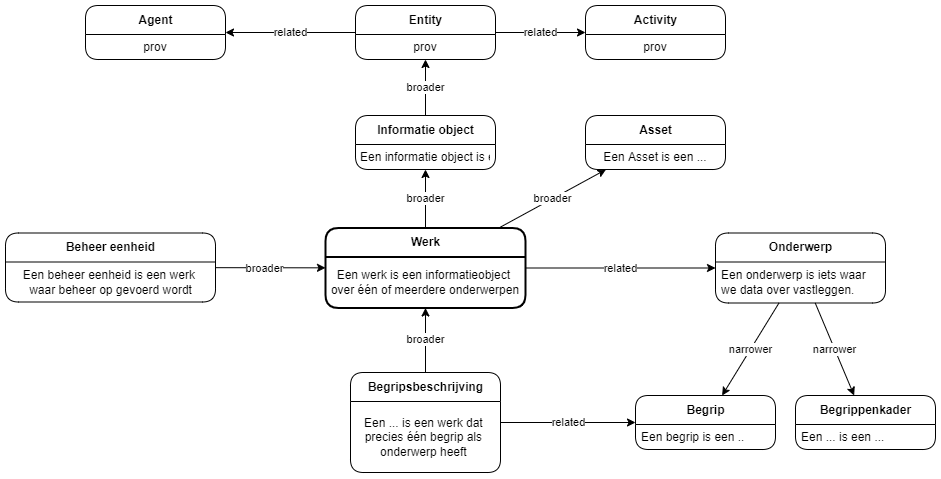

The diagram above was exported from draw.io. Its source (the exported page's mxGraphModel, read from the mxfile embedded in the PNG):
<mxGraphModel dx="1730" dy="1722" grid="1" gridSize="10" guides="1" tooltips="1" connect="1" arrows="1" fold="1" page="1" pageScale="1" pageWidth="827" pageHeight="1169" background="#ffffff" math="0" shadow="0">
  <root>
    <mxCell id="0" />
    <mxCell id="1" parent="0" />
    <mxCell id="14" value="related" style="edgeStyle=none;html=1;" parent="1" source="2" target="5" edge="1">
      <mxGeometry relative="1" as="geometry" />
    </mxCell>
    <mxCell id="17" value="broader" style="edgeStyle=none;html=1;" parent="1" source="2" target="15" edge="1">
      <mxGeometry relative="1" as="geometry" />
    </mxCell>
    <mxCell id="46" value="broader" style="edgeStyle=none;html=1;endArrow=classic;endFill=1;" edge="1" parent="1" source="2" target="44">
      <mxGeometry relative="1" as="geometry" />
    </mxCell>
    <mxCell id="2" value="Werk" style="swimlane;fontStyle=1;align=center;verticalAlign=middle;childLayout=stackLayout;horizontal=1;startSize=29;horizontalStack=0;resizeParent=1;resizeParentMax=0;resizeLast=0;collapsible=0;marginBottom=0;html=1;rounded=1;glass=0;swimlaneLine=1;shadow=0;strokeWidth=2;" parent="1" vertex="1">
      <mxGeometry x="130" y="152.5" width="200" height="80" as="geometry" />
    </mxCell>
    <mxCell id="3" value="Een werk is een informatieobject &lt;br&gt;over één of meerdere onderwerpen" style="text;html=1;strokeColor=none;fillColor=none;align=center;verticalAlign=middle;spacingLeft=4;spacingRight=4;overflow=hidden;rotatable=0;points=[[0,0.5],[1,0.5]];portConstraint=eastwest;" parent="2" vertex="1">
      <mxGeometry y="29" width="200" height="51" as="geometry" />
    </mxCell>
    <mxCell id="23" value="narrower" style="edgeStyle=none;html=1;" edge="1" parent="1" source="5" target="8">
      <mxGeometry relative="1" as="geometry" />
    </mxCell>
    <mxCell id="24" value="narrower" style="edgeStyle=none;html=1;" edge="1" parent="1" source="5" target="10">
      <mxGeometry relative="1" as="geometry" />
    </mxCell>
    <mxCell id="5" value="Onderwerp" style="swimlane;fontStyle=1;align=center;verticalAlign=middle;childLayout=stackLayout;horizontal=1;startSize=29;horizontalStack=0;resizeParent=1;resizeParentMax=0;resizeLast=0;collapsible=0;marginBottom=0;html=1;rounded=1;" parent="1" vertex="1">
      <mxGeometry x="520" y="157.5" width="170" height="70" as="geometry" />
    </mxCell>
    <mxCell id="7" value="Een onderwerp is iets waar &lt;br&gt;we data over vastleggen." style="text;html=1;strokeColor=none;fillColor=none;align=left;verticalAlign=middle;spacingLeft=4;spacingRight=4;overflow=hidden;rotatable=0;points=[[0,0.5],[1,0.5]];portConstraint=eastwest;" parent="5" vertex="1">
      <mxGeometry y="29" width="170" height="41" as="geometry" />
    </mxCell>
    <mxCell id="8" value="Begrip" style="swimlane;fontStyle=1;align=center;verticalAlign=middle;childLayout=stackLayout;horizontal=1;startSize=29;horizontalStack=0;resizeParent=1;resizeParentMax=0;resizeLast=0;collapsible=0;marginBottom=0;html=1;rounded=1;" parent="1" vertex="1">
      <mxGeometry x="440" y="320" width="140" height="54" as="geometry" />
    </mxCell>
    <mxCell id="9" value="Een begrip is een .." style="text;html=1;strokeColor=none;fillColor=none;align=left;verticalAlign=middle;spacingLeft=4;spacingRight=4;overflow=hidden;rotatable=0;points=[[0,0.5],[1,0.5]];portConstraint=eastwest;" parent="8" vertex="1">
      <mxGeometry y="29" width="140" height="25" as="geometry" />
    </mxCell>
    <mxCell id="10" value="Begrippenkader" style="swimlane;fontStyle=1;align=center;verticalAlign=middle;childLayout=stackLayout;horizontal=1;startSize=29;horizontalStack=0;resizeParent=1;resizeParentMax=0;resizeLast=0;collapsible=0;marginBottom=0;html=1;rounded=1;" parent="1" vertex="1">
      <mxGeometry x="600" y="320" width="140" height="54" as="geometry" />
    </mxCell>
    <mxCell id="11" value="Een ... is een ..." style="text;html=1;strokeColor=none;fillColor=none;align=left;verticalAlign=middle;spacingLeft=4;spacingRight=4;overflow=hidden;rotatable=0;points=[[0,0.5],[1,0.5]];portConstraint=eastwest;" parent="10" vertex="1">
      <mxGeometry y="29" width="140" height="25" as="geometry" />
    </mxCell>
    <mxCell id="35" value="broader" style="edgeStyle=none;html=1;endArrow=classic;endFill=1;" edge="1" parent="1" source="15" target="33">
      <mxGeometry relative="1" as="geometry" />
    </mxCell>
    <mxCell id="15" value="Informatie object" style="swimlane;fontStyle=1;align=center;verticalAlign=middle;childLayout=stackLayout;horizontal=1;startSize=29;horizontalStack=0;resizeParent=1;resizeParentMax=0;resizeLast=0;collapsible=0;marginBottom=0;html=1;rounded=1;glass=0;swimlaneLine=1;shadow=0;" parent="1" vertex="1">
      <mxGeometry x="160" y="40" width="140" height="54" as="geometry" />
    </mxCell>
    <mxCell id="16" value="Een informatie object is een .." style="text;html=1;strokeColor=none;fillColor=none;align=center;verticalAlign=middle;spacingLeft=4;spacingRight=4;overflow=hidden;rotatable=0;points=[[0,0.5],[1,0.5]];portConstraint=eastwest;" parent="15" vertex="1">
      <mxGeometry y="29" width="140" height="25" as="geometry" />
    </mxCell>
    <mxCell id="21" value="broader" style="edgeStyle=none;html=1;" parent="1" source="19" target="2" edge="1">
      <mxGeometry relative="1" as="geometry" />
    </mxCell>
    <mxCell id="22" value="related" style="edgeStyle=none;html=1;" parent="1" source="19" target="8" edge="1">
      <mxGeometry relative="1" as="geometry" />
    </mxCell>
    <mxCell id="19" value="Begripsbeschrijving" style="swimlane;fontStyle=1;align=center;verticalAlign=middle;childLayout=stackLayout;horizontal=1;startSize=29;horizontalStack=0;resizeParent=1;resizeParentMax=0;resizeLast=0;collapsible=0;marginBottom=0;html=1;rounded=1;glass=0;swimlaneLine=1;shadow=0;" parent="1" vertex="1">
      <mxGeometry x="155" y="297" width="150" height="100" as="geometry" />
    </mxCell>
    <mxCell id="20" value="Een ... is een werk dat &lt;br&gt;precies één begrip als &lt;br&gt;onderwerp heeft&amp;nbsp;" style="text;html=1;strokeColor=none;fillColor=none;align=center;verticalAlign=middle;spacingLeft=4;spacingRight=4;overflow=hidden;rotatable=0;points=[[0,0.5],[1,0.5]];portConstraint=eastwest;" parent="19" vertex="1">
      <mxGeometry y="29" width="150" height="71" as="geometry" />
    </mxCell>
    <mxCell id="27" value="Beheer eenheid" style="swimlane;fontStyle=1;align=center;verticalAlign=middle;childLayout=stackLayout;horizontal=1;startSize=29;horizontalStack=0;resizeParent=1;resizeParentMax=0;resizeLast=0;collapsible=0;marginBottom=0;html=1;rounded=1;glass=0;swimlaneLine=1;shadow=0;" vertex="1" parent="1">
      <mxGeometry x="-190" y="157.5" width="210" height="69" as="geometry" />
    </mxCell>
    <mxCell id="30" value="Een beheer eenheid is een werk &lt;br&gt;waar beheer op gevoerd wordt" style="text;html=1;align=center;verticalAlign=middle;resizable=0;points=[];autosize=1;strokeColor=none;fillColor=none;" vertex="1" parent="27">
      <mxGeometry y="29" width="210" height="40" as="geometry" />
    </mxCell>
    <mxCell id="29" value="" style="edgeStyle=none;html=1;endArrow=classic;endFill=1;" edge="1" parent="1" source="27" target="2">
      <mxGeometry relative="1" as="geometry" />
    </mxCell>
    <mxCell id="32" value="broader" style="edgeLabel;html=1;align=center;verticalAlign=middle;resizable=0;points=[];" vertex="1" connectable="0" parent="29">
      <mxGeometry x="0.1282" y="-1" relative="1" as="geometry">
        <mxPoint x="-13" y="-1" as="offset" />
      </mxGeometry>
    </mxCell>
    <mxCell id="38" value="related" style="edgeStyle=none;html=1;endArrow=classic;endFill=1;" edge="1" parent="1" source="33" target="36">
      <mxGeometry relative="1" as="geometry" />
    </mxCell>
    <mxCell id="41" value="related" style="edgeStyle=none;html=1;endArrow=classic;endFill=1;" edge="1" parent="1" source="33" target="39">
      <mxGeometry relative="1" as="geometry" />
    </mxCell>
    <mxCell id="33" value="Entity" style="swimlane;fontStyle=1;align=center;verticalAlign=middle;childLayout=stackLayout;horizontal=1;startSize=29;horizontalStack=0;resizeParent=1;resizeParentMax=0;resizeLast=0;collapsible=0;marginBottom=0;html=1;rounded=1;glass=0;swimlaneLine=1;shadow=0;" vertex="1" parent="1">
      <mxGeometry x="160" y="-70" width="140" height="54" as="geometry" />
    </mxCell>
    <mxCell id="34" value="prov" style="text;html=1;strokeColor=none;fillColor=none;align=center;verticalAlign=middle;spacingLeft=4;spacingRight=4;overflow=hidden;rotatable=0;points=[[0,0.5],[1,0.5]];portConstraint=eastwest;" vertex="1" parent="33">
      <mxGeometry y="29" width="140" height="25" as="geometry" />
    </mxCell>
    <mxCell id="36" value="Activity" style="swimlane;fontStyle=1;align=center;verticalAlign=middle;childLayout=stackLayout;horizontal=1;startSize=29;horizontalStack=0;resizeParent=1;resizeParentMax=0;resizeLast=0;collapsible=0;marginBottom=0;html=1;rounded=1;glass=0;swimlaneLine=1;shadow=0;" vertex="1" parent="1">
      <mxGeometry x="390" y="-70" width="140" height="54" as="geometry" />
    </mxCell>
    <mxCell id="37" value="prov" style="text;html=1;strokeColor=none;fillColor=none;align=center;verticalAlign=middle;spacingLeft=4;spacingRight=4;overflow=hidden;rotatable=0;points=[[0,0.5],[1,0.5]];portConstraint=eastwest;" vertex="1" parent="36">
      <mxGeometry y="29" width="140" height="25" as="geometry" />
    </mxCell>
    <mxCell id="39" value="Agent" style="swimlane;fontStyle=1;align=center;verticalAlign=middle;childLayout=stackLayout;horizontal=1;startSize=29;horizontalStack=0;resizeParent=1;resizeParentMax=0;resizeLast=0;collapsible=0;marginBottom=0;html=1;rounded=1;glass=0;swimlaneLine=1;shadow=0;" vertex="1" parent="1">
      <mxGeometry x="-110" y="-70" width="140" height="54" as="geometry" />
    </mxCell>
    <mxCell id="40" value="prov" style="text;html=1;strokeColor=none;fillColor=none;align=center;verticalAlign=middle;spacingLeft=4;spacingRight=4;overflow=hidden;rotatable=0;points=[[0,0.5],[1,0.5]];portConstraint=eastwest;" vertex="1" parent="39">
      <mxGeometry y="29" width="140" height="25" as="geometry" />
    </mxCell>
    <mxCell id="44" value="Asset" style="swimlane;fontStyle=1;align=center;verticalAlign=middle;childLayout=stackLayout;horizontal=1;startSize=29;horizontalStack=0;resizeParent=1;resizeParentMax=0;resizeLast=0;collapsible=0;marginBottom=0;html=1;rounded=1;glass=0;swimlaneLine=1;shadow=0;" vertex="1" parent="1">
      <mxGeometry x="390" y="40" width="140" height="54" as="geometry" />
    </mxCell>
    <mxCell id="45" value="Een Asset is een ..." style="text;html=1;strokeColor=none;fillColor=none;align=center;verticalAlign=middle;spacingLeft=4;spacingRight=4;overflow=hidden;rotatable=0;points=[[0,0.5],[1,0.5]];portConstraint=eastwest;" vertex="1" parent="44">
      <mxGeometry y="29" width="140" height="25" as="geometry" />
    </mxCell>
  </root>
</mxGraphModel>